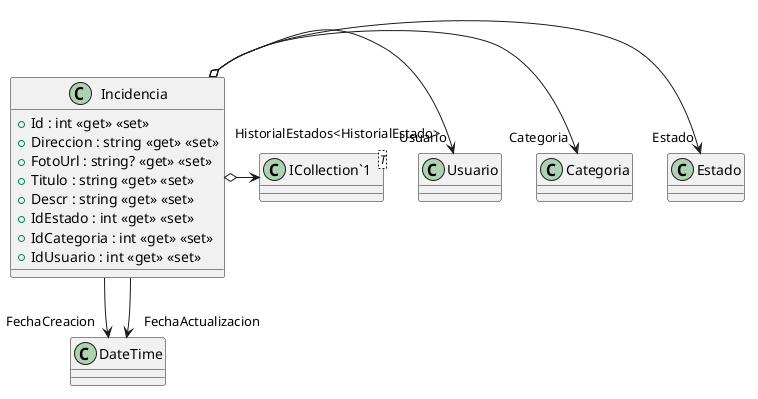

The diagram above was rendered by PlantUML. Its source (embedded in the PNG):
@startuml
class Incidencia {
    + Id : int <<get>> <<set>>
    + Direccion : string <<get>> <<set>>
    + FotoUrl : string? <<get>> <<set>>
    + Titulo : string <<get>> <<set>>
    + Descr : string <<get>> <<set>>
    + IdEstado : int <<get>> <<set>>
    + IdCategoria : int <<get>> <<set>>
    + IdUsuario : int <<get>> <<set>>
}
class "ICollection`1"<T> {
}
Incidencia --> "FechaCreacion" DateTime
Incidencia --> "FechaActualizacion" DateTime
Incidencia o-> "Estado" Estado
Incidencia o-> "Categoria" Categoria
Incidencia o-> "Usuario" Usuario
Incidencia o-> "HistorialEstados<HistorialEstado>" "ICollection`1"
@enduml